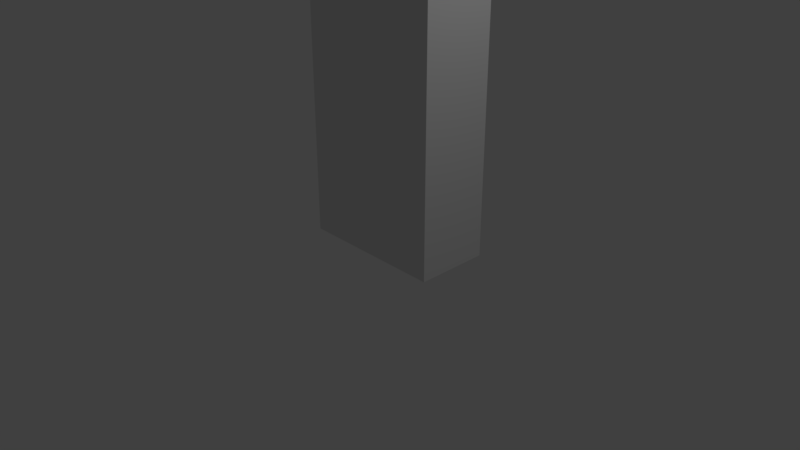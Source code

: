 # Source: Wall_S.blend  (saved by Blender 2.79.0; exported with 4.5.12 LTS)
import bpy
from mathutils import Matrix  # noqa: F401  (used for matrix-valued properties, if any)

bpy.ops.wm.read_factory_settings(use_empty=True)
scene = bpy.context.scene
scene.name = 'Scene'

# ---- collections
col_collection_1 = bpy.data.collections.new('Collection 1'); scene.collection.children.link(col_collection_1)

# ---- materials (node trees are filled in below, after node groups)
mat_material = bpy.data.materials.new('Material')
mat_material.alpha_threshold = 0.0
mat_material.use_transparent_shadow = False
mat_material.roughness = 0.5
mat_material.line_color = (0.0, 0.0, 0.0, 1.0)

# ---- material node trees

# ---- world
world_world = bpy.data.worlds.new('World'); scene.world = world_world
world_world.color = (0.05088, 0.05088, 0.05088)
world_world.use_sun_shadow = False
world_world.sun_shadow_jitter_overblur = 0.0
world_world.cycles.sampling_method = 'MANUAL'

# ---- cameras
cam_camera = bpy.data.cameras.new('Camera')
cam_camera.clip_end = 100.0
cam_camera.lens = 35.0
cam_camera.sensor_width = 32.0
cam_camera.sensor_height = 18.0
cam_camera.ortho_scale = 7.314
cam_camera.dof.focus_distance = 0.0
cam_camera.dof.aperture_fstop = 128.0

# ---- lights
light_lamp = bpy.data.lights.new('Lamp', 'POINT')
light_lamp.transmission_factor = 0.0
light_lamp.cutoff_distance = 30.0
light_lamp.energy = 100.0
light_lamp.shadow_buffer_clip_start = 1.001
light_lamp.shadow_soft_size = 0.1
light_lamp.shadow_maximum_resolution = 0.006
light_lamp.use_absolute_resolution = True

# ---- meshes
me_cube = bpy.data.meshes.new('Cube')
me_cube.from_pydata([(1.0, 1.0, 0.0), (1.0, 0.0, 0.0), (-1.0, 0.0, 0.0), (-1.0, 1.0, 0.0), (1.0, 1.0, 5.0), (1.0, -4.768e-07, 5.0), (-1.0, 4.768e-07, 5.0), (-1.0, 1.0, 5.0)], [], [(0, 1, 2, 3), (4, 7, 6, 5), (0, 4, 5, 1), (1, 5, 6, 2), (2, 6, 7, 3), (4, 0, 3, 7)])
_uv = me_cube.uv_layers.new(name='UVMap')
_uv.uv.foreach_set('vector', [0.0, 0.5, 0.0, 0.375, 0.25, 0.375, 0.25, 0.5, 0.0, 0.875, 0.25, 0.875, 0.25, 1.0, 0.0, 1.0, 0.125, 0.375, 0.125, 1.0, 0.0, 1.0, 0.0, 0.375, 0.25, 0.375, 0.25, 1.0, 0.0, 1.0, 0.0, 0.375, 0.25, 0.375, 0.25, 1.0, 0.125, 1.0, 0.125, 0.375, 0.0, 1.0, 0.0, 0.375, 0.25, 0.375, 0.25, 1.0])
me_cube.materials.append(mat_material)
me_cube.use_remesh_preserve_volume = False
me_cube.use_remesh_preserve_attributes = False
me_cube.use_mirror_vertex_groups = False
me_cube.update()

# ---- objects
ob_cube = bpy.data.objects.new('Cube', me_cube)
ob_lamp = bpy.data.objects.new('Lamp', light_lamp)
ob_camera = bpy.data.objects.new('Camera', cam_camera)

# ---- transforms, parenting, visibility, modifiers, constraints
ob_cube.location = (0.0, 0.0, 0.0)
ob_cube.lock_rotations_4d = False
ob_cube.empty_display_type = 'ARROWS'
ob_cube.lineart.crease_threshold = 0.0
ob_lamp.location = (4.076, 1.005, 5.904)
ob_lamp.rotation_euler = (0.6503, 0.05522, 1.866)
ob_lamp.lock_rotations_4d = False
ob_lamp.empty_display_type = 'ARROWS'
ob_lamp.color = (0.0, 0.0, 0.0, 0.0)
ob_lamp.lineart.crease_threshold = 0.0
ob_camera.location = (7.481, -6.508, 5.344)
ob_camera.rotation_euler = (1.109, 0.0, 0.8149)
ob_camera.lock_rotations_4d = False
ob_camera.empty_display_type = 'ARROWS'
ob_camera.color = (0.0, 0.0, 0.0, 0.0)
ob_camera.display_type = 'WIRE'
ob_camera.lineart.crease_threshold = 0.0

# ---- collection membership
col_collection_1.objects.link(ob_cube)
col_collection_1.objects.link(ob_lamp)
col_collection_1.objects.link(ob_camera)

# ---- scene / render settings (as saved in the file)
scene.camera = ob_camera
scene.frame_start = 1; scene.frame_end = 250; scene.frame_set(1)
scene.render.engine = 'BLENDER_EEVEE_NEXT'
scene.render.resolution_percentage = 50
scene.render.dither_intensity = 0.0
scene.cycles.use_denoising = False
scene.cycles.samples = 128
scene.cycles.sampling_pattern = 'TABULATED_SOBOL'
scene.cycles.use_adaptive_sampling = False
scene.cycles.use_light_tree = False
scene.cycles.blur_glossy = 0.0
scene.cycles.sample_clamp_indirect = 0.0
scene.view_settings.view_transform = 'Standard'
bpy.context.view_layer.update()
